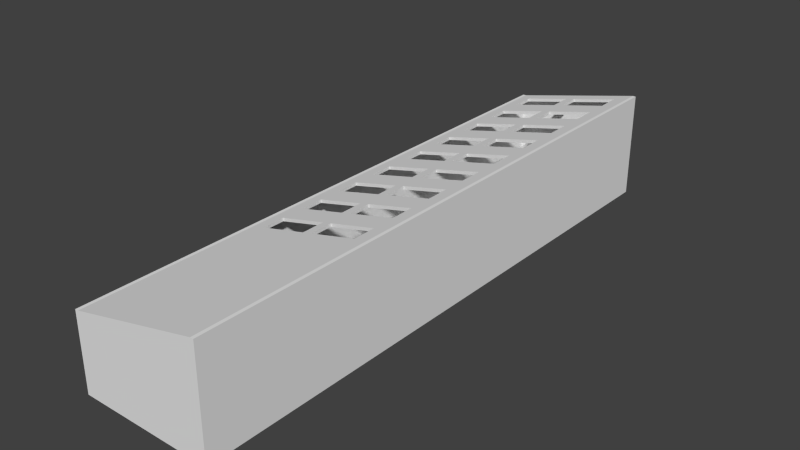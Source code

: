 # Source: atrium2.blend  (saved by Blender 2.73.0; exported with 4.5.12 LTS)
import bpy
from mathutils import Matrix  # noqa: F401  (used for matrix-valued properties, if any)

bpy.ops.wm.read_factory_settings(use_empty=True)
scene = bpy.context.scene
scene.name = 'Scene'

# ---- collections
col_collection_1 = bpy.data.collections.new('Collection 1'); scene.collection.children.link(col_collection_1)

# ---- world
world_world = bpy.data.worlds.new('World'); scene.world = world_world
world_world.color = (0.05088, 0.05088, 0.05088)
world_world.use_sun_shadow = False
world_world.sun_shadow_jitter_overblur = 0.0
world_world.cycles.sampling_method = 'MANUAL'
world_world.cycles.sample_map_resolution = 256

# ---- meshes
me_cube_027 = bpy.data.meshes.new('Cube.027')
me_cube_027.from_pydata([(1.0, -1.0, -0.5533), (1.0, -1.011, -0.5533), (1.05, -1.011, -0.5533), (1.05, -1.0, -0.5533), (1.05, 1.0, -0.5533), (1.0, 1.0, -0.5533), (-1.0, -1.0, -0.5533), (-1.0, -1.011, -0.5533), (1.0, -1.011, -0.3689), (1.05, -1.011, -0.3689), (1.05, -1.0, -0.3689), (-1.0, 1.0, -0.5533), (1.05, 1.0, -0.3689), (1.05, 1.011, -0.5533), (1.0, 1.011, -0.5533), (-1.05, -1.0, -0.5533), (-1.05, -1.011, -0.5533), (-1.0, -1.011, -0.3689), (1.0, -1.011, 0.07556), (1.05, -1.011, 0.07556), (1.05, -1.0, 0.07556), (-1.0, 1.011, -0.5533), (-1.05, 1.0, -0.5533), (1.05, 1.011, -0.3689), (1.05, 1.0, 0.07556), (1.0, 1.011, -0.3689), (-1.05, -1.0, -0.3689), (-1.05, -1.011, -0.3689), (-1.0, -1.011, 0.07556), (1.0, -1.011, 0.4089), (1.05, -1.011, 0.4089), (1.05, -1.0, 0.4089), (-1.0, 1.011, -0.3689), (-1.05, 1.011, -0.5533), (-1.05, 1.0, -0.3689), (1.05, 1.011, 0.07556), (1.05, 1.0, 0.4089), (1.0, 1.011, 0.07556), (-1.05, -1.0, 0.07556), (-1.05, -1.011, 0.07556), (-1.0, -1.011, 0.09813), (1.0, -1.011, 0.52), (1.05, -1.011, 0.52), (1.05, -1.0, 0.52), (-1.05, 1.011, -0.3689), (-1.0, 1.011, 0.07556), (-1.05, 1.0, 0.07556), (1.05, 1.011, 0.4089), (1.05, 1.0, 0.52), (1.0, 1.011, 0.4089), (-1.05, -1.0, 0.09813), (-1.05, -1.011, 0.09813), (-1.0, -1.011, 0.2092), (1.0, -1.011, 0.5533), (1.05, -1.011, 0.5533), (1.05, -1.0, 0.5533), (-1.05, 1.011, 0.07556), (-1.0, 1.011, 0.09813), (-1.05, 1.0, 0.09813), (1.05, 1.011, 0.52), (1.05, 1.0, 0.5533), (1.0, 1.011, 0.52), (-1.05, -1.0, 0.2092), (-1.05, -1.011, 0.2092), (-1.0, -1.011, 0.2426), (1.0, -1.0, 0.5533), (-1.05, 1.011, 0.09813), (-1.0, 1.011, 0.2092), (-1.05, 1.0, 0.2092), (1.05, 1.011, 0.5533), (1.0, 1.0, 0.5533), (1.0, 1.011, 0.5533), (-1.05, -1.0, 0.2426), (-1.05, -1.011, 0.2426), (-1.0, -1.0, 0.2426), (-1.05, 1.011, 0.2092), (-1.0, 1.011, 0.2426), (-1.05, 1.0, 0.2426), (-0.807, -0.1597, 0.2726), (-0.807, -0.24, 0.2726), (-0.807, -0.3203, 0.2726), (-0.807, -0.4007, 0.2726), (-1.0, 1.0, 0.2426), (0.7834, 0.8845, 0.5197), (0.7834, 0.9648, 0.5197), (0.06049, 0.9648, 0.4074), (0.06049, 0.8845, 0.4074), (-0.08409, 0.8845, 0.3849), (-0.08409, 0.9648, 0.3849), (-0.807, 0.9648, 0.2726), (-0.807, 0.8845, 0.2726), (-0.807, 0.8042, 0.2726), (-0.807, 0.7239, 0.2726), (-0.807, 0.6435, 0.2726), (-0.807, 0.5632, 0.2726), (-0.807, 0.4829, 0.2726), (-0.807, 0.4026, 0.2726), (-0.807, 0.3222, 0.2726), (-0.807, 0.2419, 0.2726), (-0.807, 0.1616, 0.2726), (-0.807, 0.08127, 0.2726), (-0.807, 0.0009502, 0.2726), (-0.807, -0.07937, 0.2726), (-0.08409, -0.07937, 0.3849), (-0.08409, 0.0009502, 0.3849), (-0.08409, 0.08127, 0.3849), (0.06049, 0.08127, 0.4074), (0.7834, 0.08127, 0.5197), (0.7834, 0.0009502, 0.5197), (0.06049, 0.0009502, 0.4074), (0.06049, -0.07937, 0.4074), (-0.08409, -0.24, 0.3849), (0.06049, -0.24, 0.4074), (0.7834, -0.3203, 0.5197), (0.06049, -0.3203, 0.4074), (0.06049, -0.4007, 0.4074), (-0.08409, -0.4007, 0.3849), (-0.08409, -0.3203, 0.3849), (-0.08409, 0.4026, 0.3849), (-0.08409, 0.4829, 0.3849), (-0.08409, 0.5632, 0.3849), (0.06049, 0.5632, 0.4074), (0.7834, 0.5632, 0.5197), (0.7834, 0.4829, 0.5197), (0.06049, 0.4829, 0.4074), (0.06049, 0.4026, 0.4074), (-0.08409, 0.3222, 0.3849), (0.7834, 0.4026, 0.5197), (0.7834, 0.3222, 0.5197), (0.06049, 0.3222, 0.4074), (0.06049, 0.2419, 0.4074), (-0.08409, 0.2419, 0.3849), (-0.08409, -0.1597, 0.3849), (0.7834, -0.07937, 0.5197), (0.7834, 0.1616, 0.5197), (0.06049, 0.1616, 0.4074), (-0.08409, 0.1616, 0.3849), (0.7834, 0.2419, 0.5197), (0.7834, 0.6435, 0.5197), (0.06049, 0.6435, 0.4074), (-0.08409, 0.6435, 0.3849), (-0.08409, 0.7239, 0.3849), (0.06049, 0.7239, 0.4074), (0.7834, 0.7239, 0.5197), (0.7834, 0.8042, 0.5197), (0.7834, -0.4007, 0.5197), (0.7834, -0.24, 0.5197), (0.7834, -0.1597, 0.5197), (0.06049, -0.1597, 0.4074), (0.06049, 0.8042, 0.4074), (-0.08409, 0.8042, 0.3849), (-1.05, 1.011, 0.2426), (1.0, -1.0, 0.52), (-1.0, -1.0, 0.2092), (-1.0, -1.0, -0.52), (1.0, -1.0, -0.52), (-1.0, 1.0, 0.2092), (-1.0, 1.0, -0.52), (1.0, 1.0, -0.52), (1.0, 1.0, 0.52), (-0.807, -0.1597, 0.2392), (-0.807, -0.24, 0.2392), (-0.807, -0.3203, 0.2392), (-0.807, -0.4007, 0.2392), (0.7834, 0.8845, 0.4863), (0.7834, 0.9648, 0.4863), (0.06049, 0.9648, 0.374), (0.06049, 0.8845, 0.374), (-0.08409, 0.8845, 0.3516), (-0.08409, 0.9648, 0.3516), (-0.807, 0.9648, 0.2392), (-0.807, 0.8845, 0.2392), (-0.807, 0.8042, 0.2392), (-0.807, 0.7239, 0.2392), (-0.807, 0.6435, 0.2392), (-0.807, 0.5632, 0.2392), (-0.807, 0.4829, 0.2392), (-0.807, 0.4026, 0.2392), (-0.807, 0.3222, 0.2392), (-0.807, 0.2419, 0.2392), (-0.807, 0.1616, 0.2392), (-0.807, 0.08127, 0.2392), (-0.807, 0.0009502, 0.2392), (-0.807, -0.07937, 0.2392), (-0.08409, -0.07937, 0.3516), (-0.08409, 0.0009502, 0.3516), (-0.08409, 0.08127, 0.3516), (0.06049, 0.08127, 0.374), (0.7834, 0.08127, 0.4863), (0.7834, 0.0009502, 0.4863), (0.06049, 0.0009502, 0.374), (0.06049, -0.07937, 0.374), (-0.08409, -0.24, 0.3516), (0.06049, -0.24, 0.374), (0.7834, -0.3203, 0.4863), (0.06049, -0.3203, 0.374), (0.06049, -0.4007, 0.374), (-0.08409, -0.4007, 0.3516), (-0.08409, -0.3203, 0.3516), (-0.08409, 0.4026, 0.3516), (-0.08409, 0.4829, 0.3516), (-0.08409, 0.5632, 0.3516), (0.06049, 0.5632, 0.374), (0.7834, 0.5632, 0.4863), (0.7834, 0.4829, 0.4863), (0.06049, 0.4829, 0.374), (0.06049, 0.4026, 0.374), (-0.08409, 0.3222, 0.3516), (0.7834, 0.4026, 0.4863), (0.7834, 0.3222, 0.4863), (0.06049, 0.3222, 0.374), (0.06049, 0.2419, 0.374), (-0.08409, 0.2419, 0.3516), (-0.08409, -0.1597, 0.3516), (0.7834, -0.07937, 0.4863), (0.7834, 0.1616, 0.4863), (0.06049, 0.1616, 0.374), (-0.08409, 0.1616, 0.3516), (0.7834, 0.2419, 0.4863), (0.7834, 0.6435, 0.4863), (0.06049, 0.6435, 0.374), (-0.08409, 0.6435, 0.3516), (-0.08409, 0.7239, 0.3516), (0.06049, 0.7239, 0.374), (0.7834, 0.7239, 0.4863), (0.7834, 0.8042, 0.4863), (0.7834, -0.4007, 0.4863), (0.7834, -0.24, 0.4863), (0.7834, -0.1597, 0.4863), (0.06049, -0.1597, 0.374), (0.06049, 0.8042, 0.374), (-0.08409, 0.8042, 0.3516), (1.0, -1.0, 0.52), (1.0, -1.0, -0.52), (1.0, -1.0, 0.5533), (-0.2669, -0.988, -0.52), (0.3917, -0.988, -0.52), (0.3917, -0.6167, -0.52), (-0.2669, -0.6167, -0.52), (0.3917, -0.988, -0.1867), (-0.2669, -0.988, -0.1867), (-0.2669, -0.6167, -0.1867), (0.3917, -0.6167, -0.1867)], [], [(0, 3, 2, 1), (0, 5, 4, 3), (6, 0, 1, 7), (2, 9, 8, 1), (3, 10, 9, 2), (4, 12, 10, 3), (4, 5, 14, 13), (15, 6, 7, 16), (1, 8, 17, 7), (9, 19, 18, 8), (10, 20, 19, 9), (5, 11, 21, 14), (11, 6, 15, 22), (13, 23, 12, 4), (12, 24, 20, 10), (14, 25, 23, 13), (16, 27, 26, 15), (7, 17, 27, 16), (8, 18, 28, 17), (19, 30, 29, 18), (20, 31, 30, 19), (21, 32, 25, 14), (11, 22, 33, 21), (15, 26, 34, 22), (23, 35, 24, 12), (24, 36, 31, 20), (25, 37, 35, 23), (27, 39, 38, 26), (17, 28, 39, 27), (18, 29, 40, 28), (30, 42, 41, 29), (31, 43, 42, 30), (33, 44, 32, 21), (32, 45, 37, 25), (22, 34, 44, 33), (26, 38, 46, 34), (35, 47, 36, 24), (36, 48, 43, 31), (37, 49, 47, 35), (39, 51, 50, 38), (28, 40, 51, 39), (29, 41, 52, 40), (42, 54, 53, 41), (43, 55, 54, 42), (44, 56, 45, 32), (45, 57, 49, 37), (34, 46, 56, 44), (38, 50, 58, 46), (47, 59, 48, 36), (48, 60, 55, 43), (49, 61, 59, 47), (51, 63, 62, 50), (40, 52, 63, 51), (41, 53, 64, 52), (65, 53, 54, 55), (56, 66, 57, 45), (57, 67, 61, 49), (46, 58, 66, 56), (50, 62, 68, 58), (59, 69, 60, 48), (65, 55, 60, 70), (61, 71, 69, 59), (63, 73, 72, 62), (52, 64, 73, 63), (74, 64, 53, 65), (66, 75, 67, 57), (67, 76, 71, 61), (75, 66, 58, 68), (62, 72, 77, 68), (60, 69, 71, 70), (78, 102, 101, 100, 99, 98, 97, 96, 95, 94, 93, 92, 91, 90, 89, 88, 87, 86, 85, 84, 83, 70, 82, 74, 81, 80, 79), (103, 110, 109, 108, 107, 106, 105, 100, 101, 104), (79, 80, 117, 116, 115, 114, 113, 112, 111), (118, 125, 124, 123, 122, 121, 120, 94, 95, 119), (126, 131, 130, 129, 128, 127, 125, 118, 96, 97), (132, 111, 112, 148, 147, 146, 112, 113, 145, 115, 116, 81, 74, 65, 70, 83, 144, 143, 142, 141, 92, 93, 140, 120, 121, 139, 138, 122, 123, 127, 128, 137, 130, 131, 98, 99, 136, 105, 106, 135, 134, 107, 108, 133, 110, 103, 102, 78), (91, 150, 141, 142, 149, 144, 83, 86, 87, 90), (72, 73, 64, 74), (75, 151, 76, 67), (70, 71, 76, 82), (77, 151, 75, 68), (82, 77, 72, 74), (82, 76, 151, 77), (110, 191, 190, 109), (133, 214, 191, 110), (78, 160, 213, 132), (132, 213, 192, 111), (142, 223, 230, 149), (87, 168, 171, 90), (88, 169, 168, 87), (89, 170, 169, 88), (90, 171, 170, 89), (79, 161, 160, 78), (111, 192, 161, 79), (101, 182, 185, 104), (104, 185, 184, 103), (91, 172, 231, 150), (103, 184, 183, 102), (107, 188, 187, 106), (102, 183, 182, 101), (134, 215, 188, 107), (135, 216, 215, 134), (150, 231, 222, 141), (106, 187, 216, 135), (105, 186, 181, 100), (99, 180, 217, 136), (100, 181, 180, 99), (129, 210, 209, 128), (141, 222, 173, 92), (128, 209, 218, 137), (130, 211, 210, 129), (137, 218, 211, 130), (126, 207, 212, 131), (131, 212, 179, 98), (92, 173, 172, 91), (98, 179, 178, 97), (124, 205, 204, 123), (97, 178, 207, 126), (127, 208, 206, 125), (125, 206, 205, 124), (84, 165, 164, 83), (114, 195, 194, 113), (113, 194, 226, 145), (123, 204, 208, 127), (139, 220, 219, 138), (138, 219, 203, 122), (121, 202, 220, 139), (122, 203, 202, 121), (83, 164, 167, 86), (115, 196, 195, 114), (117, 198, 197, 116), (145, 226, 196, 115), (116, 197, 163, 81), (119, 200, 199, 118), (96, 177, 176, 95), (118, 199, 177, 96), (95, 176, 200, 119), (140, 221, 201, 120), (86, 167, 166, 85), (80, 162, 198, 117), (81, 163, 162, 80), (148, 229, 228, 147), (147, 228, 227, 146), (93, 174, 221, 140), (94, 175, 174, 93), (120, 201, 175, 94), (149, 230, 225, 144), (144, 225, 224, 143), (85, 166, 165, 84), (112, 193, 229, 148), (146, 227, 193, 112), (109, 190, 189, 108), (108, 189, 214, 133), (143, 224, 223, 142), (152, 155, 154, 153), (153, 154, 157, 156), (155, 237, 236, 235, 154), (152, 159, 158, 155), (159, 156, 157, 158), (160, 161, 162, 163, 153, 156, 159, 164, 165, 166, 167, 168, 169, 170, 171, 172, 173, 174, 175, 176, 177, 178, 179, 180, 181, 182, 183), (184, 185, 182, 181, 186, 187, 188, 189, 190, 191), (161, 192, 193, 194, 195, 196, 197, 198, 162), (199, 200, 176, 175, 201, 202, 203, 204, 205, 206), (207, 178, 177, 199, 206, 208, 209, 210, 211, 212), (213, 160, 183, 184, 191, 214, 189, 188, 215, 216, 187, 186, 217, 180, 179, 212, 211, 218, 209, 208, 204, 203, 219, 220, 202, 201, 221, 174, 173, 222, 223, 224, 225, 164, 159, 152, 153, 163, 197, 196, 226, 194, 193, 227, 228, 229, 193, 192), (172, 171, 168, 167, 164, 225, 230, 223, 222, 231), (232, 233, 234), (158, 157, 154, 235, 238, 237, 155), (235, 236, 239, 240), (240, 239, 242, 241), (238, 235, 240, 241), (236, 237, 242, 239)])
me_cube_027.use_remesh_preserve_volume = False
me_cube_027.use_remesh_preserve_attributes = False
me_cube_027.use_mirror_vertex_groups = False
me_cube_027.update()

# ---- objects
ob_atrium_geometry = bpy.data.objects.new('Atrium Geometry', me_cube_027)

# ---- transforms, parenting, visibility, modifiers, constraints
ob_atrium_geometry.location = (2.98e-07, -4.768e-07, 4.98)
ob_atrium_geometry.scale = (6.0, 27.0, 9.0)
ob_atrium_geometry.lineart.crease_threshold = 0.0

# ---- collection membership
col_collection_1.objects.link(ob_atrium_geometry)

# ---- scene / render settings (as saved in the file)
scene.frame_start = 1; scene.frame_end = 250; scene.frame_set(1)
scene.render.engine = 'BLENDER_EEVEE_NEXT'
scene.render.resolution_percentage = 50
scene.render.dither_intensity = 0.0
scene.cycles.use_denoising = False
scene.cycles.samples = 10
scene.cycles.sampling_pattern = 'TABULATED_SOBOL'
scene.cycles.light_sampling_threshold = 0.0
scene.cycles.use_adaptive_sampling = False
scene.cycles.use_light_tree = False
scene.cycles.blur_glossy = 0.0
scene.cycles.pixel_filter_type = 'GAUSSIAN'
scene.cycles.sample_clamp_indirect = 0.0
scene.view_settings.view_transform = 'Standard'
bpy.context.view_layer.update()

# ---- added for rendering (the .blend has no active camera and no usable light): camera, sun
cam_auto = bpy.data.cameras.new('AutoCamera')
cam_auto.lens = 50.0
cam_auto.sensor_width = 36.0
cam_auto.clip_end = 1000.0
ob_auto_camera = bpy.data.objects.new('AutoCamera', cam_auto)
scene.collection.objects.link(ob_auto_camera)
ob_auto_camera.location = (52.6576, -63.1891, 47.1061)
ob_auto_camera.rotation_euler = (1.09748, -7.21219e-08, 0.694738)
scene.camera = ob_auto_camera
light_auto_sun = bpy.data.lights.new('AutoSun', 'SUN')
light_auto_sun.energy = 3.0
light_auto_sun.angle = 0.0523599
ob_auto_sun = bpy.data.objects.new('AutoSun', light_auto_sun)
scene.collection.objects.link(ob_auto_sun)
ob_auto_sun.rotation_euler = (0.872665, 0.174533, 0.523599)
bpy.context.view_layer.update()
